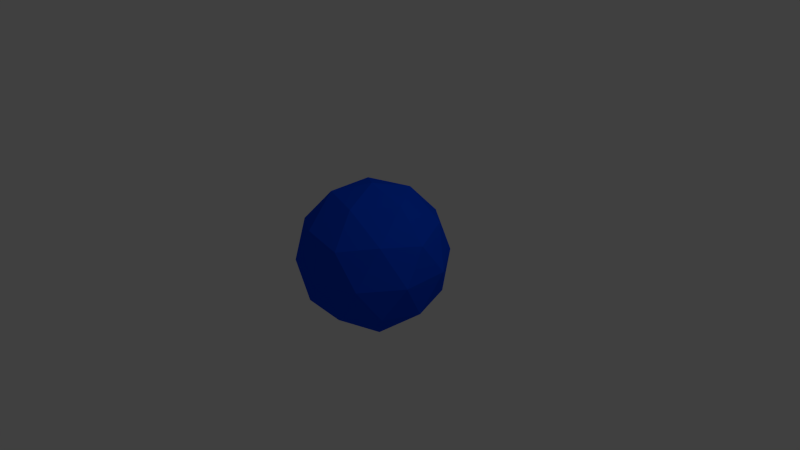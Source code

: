 # Source: sphere.blend  (saved by Blender 2.76.0; exported with 4.5.12 LTS)
import bpy
from mathutils import Matrix  # noqa: F401  (used for matrix-valued properties, if any)

bpy.ops.wm.read_factory_settings(use_empty=True)
scene = bpy.context.scene
scene.name = 'Scene'

# ---- collections
col_collection_1 = bpy.data.collections.new('Collection 1'); scene.collection.children.link(col_collection_1)

# ---- materials (node trees are filled in below, after node groups)
mat_material_002 = bpy.data.materials.new('Material.002')
mat_material_002.alpha_threshold = 0.0
mat_material_002.use_transparent_shadow = False
mat_material_002.diffuse_color = (0.0, 0.06889, 0.8, 1.0)
mat_material_002.roughness = 0.5
mat_material_001 = bpy.data.materials.new('Material.001')
mat_material_001.alpha_threshold = 0.0
mat_material_001.use_transparent_shadow = False
mat_material_001.diffuse_color = (0.01331, 0.8, 0.06534, 1.0)
mat_material_001.roughness = 0.5

# ---- material node trees

# ---- world
world_world = bpy.data.worlds.new('World'); scene.world = world_world
world_world.color = (0.05088, 0.05088, 0.05088)
world_world.use_sun_shadow = False
world_world.sun_shadow_jitter_overblur = 0.0
world_world.cycles.sampling_method = 'MANUAL'
world_world.cycles.sample_map_resolution = 256

# ---- cameras
cam_camera = bpy.data.cameras.new('Camera')
cam_camera.clip_end = 100.0
cam_camera.lens = 35.0
cam_camera.sensor_width = 32.0
cam_camera.sensor_height = 18.0
cam_camera.ortho_scale = 7.314
cam_camera.dof.focus_distance = 0.0
cam_camera.dof.aperture_fstop = 128.0

# ---- lights
light_lamp = bpy.data.lights.new('Lamp', 'POINT')
light_lamp.transmission_factor = 0.0
light_lamp.cutoff_distance = 30.0
light_lamp.energy = 100.0
light_lamp.shadow_buffer_clip_start = 1.001
light_lamp.shadow_soft_size = 0.1
light_lamp.shadow_maximum_resolution = 0.006
light_lamp.use_absolute_resolution = True
light_lamp.cycles.use_multiple_importance_sampling = False

# ---- meshes
me_icosphere = bpy.data.meshes.new('Icosphere')
me_icosphere.from_pydata([(0.0, 0.0, -1.0), (0.7236, -0.5257, -0.4472), (-0.2764, -0.8506, -0.4472), (-0.8944, 0.0, -0.4472), (-0.2764, 0.8506, -0.4472), (0.7236, 0.5257, -0.4472), (0.2764, -0.8506, 0.4472), (-0.7236, -0.5257, 0.4472), (-0.7236, 0.5257, 0.4472), (0.2764, 0.8506, 0.4472), (0.8944, 0.0, 0.4472), (0.0, 0.0, 1.0), (-0.1625, -0.5, -0.8507), (0.4253, -0.309, -0.8507), (0.2629, -0.809, -0.5257), (0.8506, 0.0, -0.5257), (0.4253, 0.309, -0.8507), (-0.5257, 0.0, -0.8507), (-0.6882, -0.5, -0.5257), (-0.1625, 0.5, -0.8507), (-0.6882, 0.5, -0.5257), (0.2629, 0.809, -0.5257), (0.9511, -0.309, 0.0), (0.9511, 0.309, 0.0), (0.0, -1.0, 0.0), (0.5878, -0.809, 0.0), (-0.9511, -0.309, 0.0), (-0.5878, -0.809, 0.0), (-0.5878, 0.809, 0.0), (-0.9511, 0.309, 0.0), (0.5878, 0.809, 0.0), (0.0, 1.0, 0.0), (0.6882, -0.5, 0.5257), (-0.2629, -0.809, 0.5257), (-0.8506, 0.0, 0.5257), (-0.2629, 0.809, 0.5257), (0.6882, 0.5, 0.5257), (0.1625, -0.5, 0.8507), (0.5257, 0.0, 0.8507), (-0.4253, -0.309, 0.8507), (-0.4253, 0.309, 0.8507), (0.1625, 0.5, 0.8507)], [], [(0, 13, 12), (1, 13, 15), (0, 12, 17), (0, 17, 19), (0, 19, 16), (1, 15, 22), (2, 14, 24), (3, 18, 26), (4, 20, 28), (5, 21, 30), (1, 22, 25), (2, 24, 27), (3, 26, 29), (4, 28, 31), (5, 30, 23), (6, 32, 37), (7, 33, 39), (8, 34, 40), (9, 35, 41), (10, 36, 38), (38, 41, 11), (38, 36, 41), (36, 9, 41), (41, 40, 11), (41, 35, 40), (35, 8, 40), (40, 39, 11), (40, 34, 39), (34, 7, 39), (39, 37, 11), (39, 33, 37), (33, 6, 37), (37, 38, 11), (37, 32, 38), (32, 10, 38), (23, 36, 10), (23, 30, 36), (30, 9, 36), (31, 35, 9), (31, 28, 35), (28, 8, 35), (29, 34, 8), (29, 26, 34), (26, 7, 34), (27, 33, 7), (27, 24, 33), (24, 6, 33), (25, 32, 6), (25, 22, 32), (22, 10, 32), (30, 31, 9), (30, 21, 31), (21, 4, 31), (28, 29, 8), (28, 20, 29), (20, 3, 29), (26, 27, 7), (26, 18, 27), (18, 2, 27), (24, 25, 6), (24, 14, 25), (14, 1, 25), (22, 23, 10), (22, 15, 23), (15, 5, 23), (16, 21, 5), (16, 19, 21), (19, 4, 21), (19, 20, 4), (19, 17, 20), (17, 3, 20), (17, 18, 3), (17, 12, 18), (12, 2, 18), (15, 16, 5), (15, 13, 16), (13, 0, 16), (12, 14, 2), (12, 13, 14), (13, 1, 14)])
me_icosphere.materials.append(mat_material_002)
me_icosphere.materials.append(mat_material_001)
me_icosphere.use_remesh_preserve_volume = False
me_icosphere.use_remesh_preserve_attributes = False
me_icosphere.use_mirror_vertex_groups = False
me_icosphere.update()

# ---- objects
ob_icosphere = bpy.data.objects.new('Icosphere', me_icosphere)
ob_lamp = bpy.data.objects.new('Lamp', light_lamp)
ob_camera = bpy.data.objects.new('Camera', cam_camera)

# ---- transforms, parenting, visibility, modifiers, constraints
ob_icosphere.location = (0.0, 0.0, 0.0)
ob_icosphere.lineart.crease_threshold = 0.0
ob_lamp.location = (4.076, 1.005, 5.904)
ob_lamp.rotation_euler = (0.6503, 0.05522, 1.866)
ob_lamp.lock_rotations_4d = False
ob_lamp.empty_display_type = 'ARROWS'
ob_lamp.color = (0.0, 0.0, 0.0, 0.0)
ob_lamp.lineart.crease_threshold = 0.0
ob_camera.location = (7.481, -6.508, 5.344)
ob_camera.rotation_euler = (1.109, 0.01082, 0.8149)
ob_camera.lock_rotations_4d = False
ob_camera.empty_display_type = 'ARROWS'
ob_camera.color = (0.0, 0.0, 0.0, 0.0)
ob_camera.display_type = 'WIRE'
ob_camera.lineart.crease_threshold = 0.0

# ---- collection membership
col_collection_1.objects.link(ob_icosphere)
col_collection_1.objects.link(ob_lamp)
col_collection_1.objects.link(ob_camera)

# ---- scene / render settings (as saved in the file)
scene.camera = ob_camera
scene.frame_start = 1; scene.frame_end = 250; scene.frame_set(1)
scene.render.engine = 'BLENDER_EEVEE_NEXT'
scene.render.resolution_percentage = 50
scene.render.dither_intensity = 0.0
scene.cycles.use_denoising = False
scene.cycles.samples = 10
scene.cycles.sampling_pattern = 'TABULATED_SOBOL'
scene.cycles.light_sampling_threshold = 0.0
scene.cycles.use_adaptive_sampling = False
scene.cycles.use_light_tree = False
scene.cycles.blur_glossy = 0.0
scene.cycles.pixel_filter_type = 'GAUSSIAN'
scene.cycles.sample_clamp_indirect = 0.0
scene.view_settings.view_transform = 'Standard'
bpy.context.view_layer.update()
